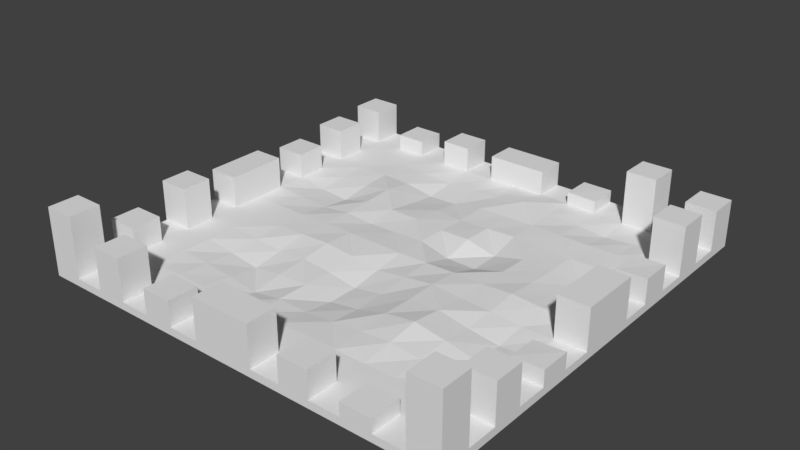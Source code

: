 # Source: terrain.blend  (saved by Blender 2.78.0; exported with 4.5.12 LTS)
import bpy
from mathutils import Matrix  # noqa: F401  (used for matrix-valued properties, if any)

bpy.ops.wm.read_factory_settings(use_empty=True)
scene = bpy.context.scene
scene.name = 'Scene'

# ---- collections
col_collection_1 = bpy.data.collections.new('Collection 1'); scene.collection.children.link(col_collection_1)

# ---- world
world_world = bpy.data.worlds.new('World'); scene.world = world_world
world_world.color = (0.05088, 0.05088, 0.05088)
world_world.use_sun_shadow = False
world_world.sun_shadow_jitter_overblur = 0.0
world_world.cycles.sampling_method = 'MANUAL'

# ---- meshes
me_cube_002 = bpy.data.meshes.new('Cube.002')
me_cube_002.from_pydata([(-7.0, -7.0, -7.0), (-7.0, -7.0, 7.0), (-7.0, 7.0, -7.0), (-7.0, 7.0, 7.0), (7.0, -7.0, -7.0), (7.0, -7.0, 7.0), (7.0, 7.0, -7.0), (7.0, 7.0, 7.0), (-7.0, 6.0, -7.0), (-7.0, 5.0, -7.0), (-7.0, 4.0, -7.0), (-7.0, 3.0, -7.0), (-7.0, 2.0, -7.0), (-7.0, 1.0, -7.0), (-7.0, 0.0, -7.0), (-7.0, -1.0, -7.0), (-7.0, -2.0, -7.0), (-7.0, -3.0, -7.0), (-7.0, -4.0, -7.0), (-7.0, -5.0, -7.0), (-7.0, -6.0, -7.0), (-7.0, -6.0, 7.0), (-7.0, -5.0, 7.0), (-7.0, -4.0, 7.0), (-7.0, -3.0, 7.0), (-7.0, -2.0, 7.0), (-7.0, -1.0, 7.0), (-7.0, 0.0, 7.0), (-7.0, 1.0, 7.0), (-7.0, 2.0, 7.0), (-7.0, 3.0, 7.0), (-7.0, 4.0, 7.0), (-7.0, 5.0, 7.0), (-7.0, 6.0, 7.0), (7.0, -6.0, -7.0), (7.0, -5.0, -7.0), (7.0, -4.0, -7.0), (7.0, -3.0, -7.0), (7.0, -2.0, -7.0), (7.0, -1.0, -7.0), (7.0, 0.0, -7.0), (7.0, 1.0, -7.0), (7.0, 2.0, -7.0), (7.0, 3.0, -7.0), (7.0, 4.0, -7.0), (7.0, 5.0, -7.0), (7.0, 6.0, -7.0), (7.0, 6.0, 7.0), (7.0, 5.0, 7.0), (7.0, 4.0, 7.0), (7.0, 3.0, 7.0), (7.0, 2.0, 7.0), (7.0, 1.0, 7.0), (7.0, 0.0, 7.0), (7.0, -1.0, 7.0), (7.0, -2.0, 7.0), (7.0, -3.0, 7.0), (7.0, -4.0, 7.0), (7.0, -5.0, 7.0), (7.0, -6.0, 7.0), (6.0, 7.0, -7.0), (5.0, 7.0, -7.0), (4.0, 7.0, -7.0), (3.0, 7.0, -7.0), (2.0, 7.0, -7.0), (1.0, 7.0, -7.0), (0.0, 7.0, -7.0), (-1.0, 7.0, -7.0), (-2.0, 7.0, -7.0), (-3.0, 7.0, -7.0), (-4.0, 7.0, -7.0), (-5.0, 7.0, -7.0), (-6.0, 7.0, -7.0), (-6.0, 7.0, 7.0), (-5.0, 7.0, 7.0), (-4.0, 7.0, 7.0), (-3.0, 7.0, 7.0), (-2.0, 7.0, 7.0), (-1.0, 7.0, 7.0), (0.0, 7.0, 7.0), (1.0, 7.0, 7.0), (2.0, 7.0, 7.0), (3.0, 7.0, 7.0), (4.0, 7.0, 7.0), (5.0, 7.0, 7.0), (6.0, 7.0, 7.0), (-6.0, -7.0, -7.0), (-5.0, -7.0, -7.0), (-4.0, -7.0, -7.0), (-3.0, -7.0, -7.0), (-2.0, -7.0, -7.0), (-1.0, -7.0, -7.0), (0.0, -7.0, -7.0), (1.0, -7.0, -7.0), (2.0, -7.0, -7.0), (3.0, -7.0, -7.0), (4.0, -7.0, -7.0), (5.0, -7.0, -7.0), (6.0, -7.0, -7.0), (6.0, -7.0, 7.0), (5.0, -7.0, 7.0), (4.0, -7.0, 7.0), (3.0, -7.0, 7.0), (2.0, -7.0, 7.0), (1.0, -7.0, 7.0), (0.0, -7.0, 7.0), (-1.0, -7.0, 7.0), (-2.0, -7.0, 7.0), (-3.0, -7.0, 7.0), (-4.0, -7.0, 7.0), (-5.0, -7.0, 7.0), (-6.0, -7.0, 7.0), (-6.0, 6.0, 7.0), (-5.0, 6.0, 7.0), (-4.0, 6.0, 7.0), (-3.0, 6.0, 7.0), (-2.0, 6.0, 7.0), (-1.0, 6.0, 7.0), (0.0, 6.0, 7.0), (1.0, 6.0, 7.0), (2.0, 6.0, 7.0), (3.0, 6.0, 5.371), (4.0, 6.0, 2.759), (5.0, 6.0, 5.371), (6.0, 6.0, 7.0), (-6.0, 5.0, 7.0), (-5.0, 5.0, 6.32), (-4.0, 5.0, 5.23), (-3.0, 5.0, 3.905), (-2.0, 5.0, -0.2692), (-1.0, 5.0, 2.043), (0.0, 5.0, 6.025), (1.0, 5.0, 14.3), (2.0, 5.0, 7.0), (3.0, 5.0, 2.759), (4.0, 5.0, -1.83), (5.0, 5.0, 2.759), (6.0, 5.0, 7.0), (-6.0, 4.0, 7.0), (-5.0, 4.0, 5.23), (-4.0, 4.0, 5.298), (-3.0, 4.0, 3.114), (-2.0, 4.0, -6.74), (-1.0, 4.0, -4.572), (0.0, 4.0, 4.461), (1.0, 4.0, 6.025), (2.0, 4.0, 7.0), (3.0, 4.0, 6.646), (4.0, 4.0, 6.052), (5.0, 4.0, 6.646), (6.0, 4.0, 7.0), (-6.0, 3.0, 7.0), (-5.0, 3.0, 2.939), (-4.0, 3.0, 1.536), (-3.0, 3.0, 12.13), (-2.0, 3.0, 0.5892), (-1.0, 3.0, 4.018), (0.0, 3.0, 1.714), (1.0, 3.0, 4.461), (2.0, 3.0, 7.0), (3.0, 3.0, 6.054), (4.0, 3.0, 4.975), (5.0, 3.0, 6.045), (6.0, 3.0, 5.372), (-6.0, 2.0, 7.0), (-5.0, 2.0, -1.825), (-4.0, 2.0, -6.347), (-3.0, 2.0, 8.943), (-2.0, 2.0, 8.986), (-1.0, 2.0, 8.757), (0.0, 2.0, 4.461), (1.0, 2.0, 6.025), (2.0, 2.0, -7.483), (3.0, 2.0, 6.663), (4.0, 2.0, 6.045), (5.0, 2.0, -0.557), (6.0, 2.0, 2.761), (-6.0, 1.0, 7.0), (-5.0, 1.0, 3.623), (-4.0, 1.0, 0.161), (-3.0, 1.0, 6.324), (-2.0, 1.0, 2.399), (-1.0, 1.0, 4.106), (0.0, 1.0, 7.0), (1.0, 1.0, -7.483), (2.0, 1.0, -7.483), (3.0, 1.0, 8.273), (4.0, 1.0, 8.655), (5.0, 1.0, 4.032), (6.0, 1.0, 5.372), (-6.0, 0.0, 7.0), (-5.0, 0.0, 7.0), (-4.0, 0.0, 7.0), (-3.0, 0.0, 7.925), (-2.0, 0.0, 7.383), (-1.0, 0.0, 7.925), (0.0, 0.0, 7.0), (1.0, 0.0, 8.273), (2.0, 0.0, 10.28), (3.0, 0.0, 10.28), (4.0, 0.0, 13.81), (5.0, 0.0, 10.28), (6.0, 0.0, 7.0), (-6.0, -1.0, 7.0), (-5.0, -1.0, 7.0), (-4.0, -1.0, 7.0), (-3.0, -1.0, 8.424), (-2.0, -1.0, 10.34), (-1.0, -1.0, 5.228), (0.0, -1.0, -1.218), (1.0, -1.0, 6.905), (2.0, -1.0, 13.81), (3.0, -1.0, 10.28), (4.0, -1.0, 8.659), (5.0, -1.0, 4.034), (6.0, -1.0, 5.371), (-6.0, -2.0, 7.0), (-5.0, -2.0, 7.0), (-4.0, -2.0, 3.788), (-3.0, -2.0, -0.9312), (-2.0, -2.0, 3.788), (-1.0, -2.0, -1.218), (0.0, -2.0, -9.779), (1.0, -2.0, 0.005972), (2.0, -2.0, 13.08), (3.0, -2.0, 15.56), (4.0, -2.0, 5.587), (5.0, -2.0, -1.83), (6.0, -2.0, 2.759), (-6.0, -3.0, 7.0), (-5.0, -3.0, 7.0), (-4.0, -3.0, -0.9312), (-3.0, -3.0, -9.155), (-2.0, -3.0, -0.9312), (-1.0, -3.0, 0.2227), (0.0, -3.0, -9.779), (1.0, -3.0, -1.218), (2.0, -3.0, 14.34), (3.0, -3.0, 22.29), (4.0, -3.0, 12.75), (5.0, -3.0, 2.759), (6.0, -3.0, 5.371), (-6.0, -4.0, 7.0), (-5.0, -4.0, 7.0), (-4.0, -4.0, 3.788), (-3.0, -4.0, -0.9312), (-2.0, -4.0, -9.155), (-1.0, -4.0, 0.425), (0.0, -4.0, -1.218), (1.0, -4.0, 3.69), (2.0, -4.0, 9.82), (3.0, -4.0, 14.34), (4.0, -4.0, 9.82), (5.0, -4.0, 7.0), (6.0, -4.0, 7.0), (-6.0, -5.0, 7.0), (-5.0, -5.0, 7.0), (-4.0, -5.0, 7.0), (-3.0, -5.0, 3.788), (-2.0, -5.0, -0.9312), (-1.0, -5.0, 3.788), (0.0, -5.0, 7.0), (1.0, -5.0, 7.0), (2.0, -5.0, 7.0), (3.0, -5.0, 7.0), (4.0, -5.0, 7.0), (5.0, -5.0, 7.0), (6.0, -5.0, 7.0), (-6.0, -6.0, 7.0), (-5.0, -6.0, 7.0), (-4.0, -6.0, 7.0), (-3.0, -6.0, 7.0), (-2.0, -6.0, 7.0), (-1.0, -6.0, 7.0), (0.0, -6.0, 7.0), (1.0, -6.0, 7.0), (2.0, -6.0, 7.0), (3.0, -6.0, 7.0), (4.0, -6.0, 7.0), (5.0, -6.0, 7.0), (6.0, -6.0, 7.0), (5.0, -6.0, 31.53), (4.0, -6.0, 31.53), (3.0, -6.0, 56.19), (2.0, -6.0, 56.19), (1.0, -6.0, 81.89), (0.0, -6.0, 81.89), (-1.0, -6.0, 81.89), (-2.0, -6.0, 53.03), (-3.0, -6.0, 53.03), (-4.0, -6.0, 83.74), (-5.0, -6.0, 83.74), (-6.0, -6.0, 117.6), (-6.0, -5.0, 53.03), (-6.0, -4.0, 53.03), (-6.0, -3.0, 83.03), (-6.0, -2.0, 83.03), (-6.0, -1.0, 65.39), (-6.0, 0.0, 65.39), (-6.0, 1.0, 65.39), (-6.0, 2.0, 53.03), (-6.0, 3.0, 53.03), (-6.0, 4.0, 65.39), (-6.0, 5.0, 65.39), (5.0, 6.0, 103.8), (4.0, 6.0, 103.8), (3.0, 6.0, 28.46), (2.0, 6.0, 29.79), (1.0, 6.0, 53.03), (0.0, 6.0, 53.03), (-1.0, 6.0, 53.03), (-2.0, 6.0, 53.03), (-3.0, 6.0, 53.03), (-4.0, 6.0, 36.83), (-5.0, 6.0, 36.83), (-6.0, 6.0, 71.14), (-5.0, -7.0, 83.74), (-4.0, -7.0, 83.74), (-3.0, -7.0, 53.03), (-2.0, -7.0, 53.03), (-1.0, -7.0, 81.89), (0.0, -7.0, 81.89), (1.0, -7.0, 81.89), (2.0, -7.0, 56.19), (3.0, -7.0, 56.19), (4.0, -7.0, 31.53), (5.0, -7.0, 31.53), (6.0, -7.0, 128.7), (5.0, 7.0, 103.8), (4.0, 7.0, 103.8), (3.0, 7.0, 29.79), (2.0, 7.0, 29.79), (1.0, 7.0, 53.03), (0.0, 7.0, 53.03), (-1.0, 7.0, 53.03), (-2.0, 7.0, 53.03), (-3.0, 7.0, 53.03), (-4.0, 7.0, 36.83), (-5.0, 7.0, 36.83), (-6.0, 7.0, 71.14), (6.0, -6.0, 128.7), (6.0, -5.0, 79.12), (6.0, -4.0, 79.12), (6.0, -3.0, 35.03), (6.0, -2.0, 32.8), (6.0, -1.0, 81.46), (6.0, 0.0, 81.46), (6.0, 1.0, 81.45), (6.0, 2.0, 50.61), (6.0, 3.0, 52.37), (6.0, 4.0, 96.82), (6.0, 5.0, 96.82), (6.0, 6.0, 80.47), (7.0, -5.0, 79.12), (7.0, -4.0, 79.12), (7.0, -3.0, 36.19), (7.0, -2.0, 36.19), (7.0, -1.0, 81.46), (7.0, 0.0, 81.46), (7.0, 1.0, 81.46), (7.0, 2.0, 53.03), (7.0, 3.0, 53.03), (7.0, 4.0, 96.82), (7.0, 5.0, 96.82), (7.0, 6.0, 80.47), (-7.0, 5.0, 65.39), (-7.0, 4.0, 65.39), (-7.0, 3.0, 53.03), (-7.0, 2.0, 53.03), (-7.0, 1.0, 65.39), (-7.0, 0.0, 65.39), (-7.0, -1.0, 65.39), (-7.0, -2.0, 83.03), (-7.0, -3.0, 83.03), (-7.0, -4.0, 53.03), (-7.0, -5.0, 53.03), (-7.0, -6.0, 117.6), (-7.0, -7.0, 117.6), (-6.0, -7.0, 117.6), (7.0, -7.0, 128.7), (7.0, -6.0, 128.7), (7.0, 7.0, 80.47), (6.0, 7.0, 80.47), (-7.0, 7.0, 71.14), (-7.0, 6.0, 71.14)], [], [(8, 33, 3, 2), (60, 85, 7, 6), (34, 59, 5, 4), (86, 111, 1, 0), (268, 21, 376, 292), (50, 163, 349, 361), (112, 33, 32, 125), (216, 25, 372, 296), (138, 31, 30, 151), (150, 49, 362, 350), (164, 29, 28, 177), (29, 164, 300, 368), (33, 112, 315, 384), (203, 26, 25, 216), (119, 80, 332, 308), (229, 24, 23, 242), (48, 137, 351, 363), (255, 22, 21, 268), (6, 7, 47, 46), (46, 47, 48, 45), (45, 48, 49, 44), (44, 49, 50, 43), (43, 50, 51, 42), (42, 51, 52, 41), (41, 52, 53, 40), (40, 53, 54, 39), (39, 54, 55, 38), (38, 55, 56, 37), (37, 56, 57, 36), (36, 57, 58, 35), (35, 58, 59, 34), (0, 1, 21, 20), (20, 21, 22, 19), (19, 22, 23, 18), (18, 23, 24, 17), (17, 24, 25, 16), (16, 25, 26, 15), (15, 26, 27, 14), (14, 27, 28, 13), (13, 28, 29, 12), (12, 29, 30, 11), (11, 30, 31, 10), (10, 31, 32, 9), (9, 32, 33, 8), (51, 50, 361, 360), (101, 100, 326, 325), (22, 255, 293, 375), (26, 203, 297, 371), (3, 33, 384, 383), (49, 48, 363, 362), (151, 30, 367, 301), (99, 5, 379, 327), (47, 7, 381, 364), (138, 125, 303, 302), (228, 241, 343, 344), (190, 177, 299, 298), (242, 23, 374, 294), (31, 138, 302, 366), (84, 83, 329, 328), (32, 31, 366, 365), (82, 81, 331, 330), (137, 150, 350, 351), (30, 29, 368, 367), (111, 268, 292, 378), (189, 202, 346, 347), (80, 79, 333, 332), (269, 110, 316, 291), (203, 190, 298, 297), (79, 78, 334, 333), (28, 27, 370, 369), (255, 242, 294, 293), (109, 270, 290, 317), (27, 26, 371, 370), (271, 108, 318, 289), (77, 76, 336, 335), (107, 272, 288, 319), (25, 24, 373, 372), (273, 106, 320, 287), (75, 74, 338, 337), (24, 229, 295, 373), (177, 28, 369, 299), (23, 22, 375, 374), (125, 32, 365, 303), (279, 278, 282, 281), (104, 275, 285, 322), (73, 3, 383, 339), (276, 103, 323, 284), (21, 1, 377, 376), (122, 123, 304, 305), (277, 276, 284, 283), (59, 280, 340, 380), (102, 277, 283, 324), (267, 58, 353, 341), (278, 101, 325, 282), (120, 121, 306, 307), (275, 274, 286, 285), (57, 254, 342, 354), (100, 279, 281, 326), (274, 273, 287, 286), (241, 56, 355, 343), (280, 99, 327, 340), (118, 119, 308, 309), (55, 228, 344, 356), (112, 73, 339, 315), (202, 215, 345, 346), (164, 151, 301, 300), (117, 118, 309, 310), (254, 267, 341, 342), (215, 54, 357, 345), (74, 113, 314, 338), (272, 271, 289, 288), (114, 75, 337, 313), (115, 116, 311, 312), (52, 189, 347, 359), (76, 115, 312, 336), (270, 269, 291, 290), (176, 51, 360, 348), (116, 77, 335, 311), (113, 114, 313, 314), (78, 117, 310, 334), (290, 291, 316, 317), (288, 289, 318, 319), (286, 287, 320, 321), (285, 286, 321, 322), (283, 284, 323, 324), (281, 282, 325, 326), (380, 340, 327, 379), (337, 338, 314, 313), (335, 336, 312, 311), (333, 334, 310, 309), (332, 333, 309, 308), (330, 331, 307, 306), (328, 329, 305, 304), (381, 382, 352, 364), (363, 351, 350, 362), (58, 267, 280, 59), (267, 266, 279, 280), (266, 265, 278, 279), (265, 264, 277, 278), (264, 263, 276, 277), (263, 262, 275, 276), (262, 261, 274, 275), (261, 260, 273, 274), (260, 259, 272, 273), (259, 258, 271, 272), (258, 257, 270, 271), (257, 256, 269, 270), (256, 255, 268, 269), (81, 120, 307, 331), (254, 253, 266, 267), (253, 252, 265, 266), (252, 251, 264, 265), (251, 250, 263, 264), (250, 249, 262, 263), (249, 248, 261, 262), (248, 247, 260, 261), (247, 246, 259, 260), (246, 245, 258, 259), (245, 244, 257, 258), (244, 243, 256, 257), (243, 242, 255, 256), (56, 241, 254, 57), (241, 240, 253, 254), (240, 239, 252, 253), (239, 238, 251, 252), (238, 237, 250, 251), (237, 236, 249, 250), (236, 235, 248, 249), (235, 234, 247, 248), (234, 233, 246, 247), (233, 232, 245, 246), (232, 231, 244, 245), (231, 230, 243, 244), (230, 229, 242, 243), (124, 47, 364, 352), (228, 227, 240, 241), (227, 226, 239, 240), (226, 225, 238, 239), (225, 224, 237, 238), (224, 223, 236, 237), (223, 222, 235, 236), (222, 221, 234, 235), (221, 220, 233, 234), (220, 219, 232, 233), (219, 218, 231, 232), (218, 217, 230, 231), (217, 216, 229, 230), (54, 215, 228, 55), (215, 214, 227, 228), (214, 213, 226, 227), (213, 212, 225, 226), (212, 211, 224, 225), (211, 210, 223, 224), (210, 209, 222, 223), (209, 208, 221, 222), (208, 207, 220, 221), (207, 206, 219, 220), (206, 205, 218, 219), (205, 204, 217, 218), (204, 203, 216, 217), (110, 109, 317, 316), (202, 201, 214, 215), (201, 200, 213, 214), (200, 199, 212, 213), (199, 198, 211, 212), (198, 197, 210, 211), (197, 196, 209, 210), (196, 195, 208, 209), (195, 194, 207, 208), (194, 193, 206, 207), (193, 192, 205, 206), (192, 191, 204, 205), (191, 190, 203, 204), (121, 82, 330, 306), (189, 188, 201, 202), (188, 187, 200, 201), (187, 186, 199, 200), (186, 185, 198, 199), (185, 184, 197, 198), (184, 183, 196, 197), (183, 182, 195, 196), (182, 181, 194, 195), (181, 180, 193, 194), (180, 179, 192, 193), (179, 178, 191, 192), (178, 177, 190, 191), (51, 176, 189, 52), (176, 175, 188, 189), (175, 174, 187, 188), (174, 173, 186, 187), (173, 172, 185, 186), (172, 171, 184, 185), (171, 170, 183, 184), (170, 169, 182, 183), (169, 168, 181, 182), (168, 167, 180, 181), (167, 166, 179, 180), (166, 165, 178, 179), (165, 164, 177, 178), (1, 111, 378, 377), (163, 162, 175, 176), (162, 161, 174, 175), (161, 160, 173, 174), (160, 159, 172, 173), (159, 158, 171, 172), (158, 157, 170, 171), (157, 156, 169, 170), (156, 155, 168, 169), (155, 154, 167, 168), (154, 153, 166, 167), (153, 152, 165, 166), (152, 151, 164, 165), (49, 150, 163, 50), (150, 149, 162, 163), (149, 148, 161, 162), (148, 147, 160, 161), (147, 146, 159, 160), (146, 145, 158, 159), (145, 144, 157, 158), (144, 143, 156, 157), (143, 142, 155, 156), (142, 141, 154, 155), (141, 140, 153, 154), (140, 139, 152, 153), (139, 138, 151, 152), (83, 122, 305, 329), (137, 136, 149, 150), (136, 135, 148, 149), (135, 134, 147, 148), (134, 133, 146, 147), (133, 132, 145, 146), (132, 131, 144, 145), (131, 130, 143, 144), (130, 129, 142, 143), (129, 128, 141, 142), (128, 127, 140, 141), (127, 126, 139, 140), (126, 125, 138, 139), (47, 124, 137, 48), (124, 123, 136, 137), (123, 122, 135, 136), (122, 121, 134, 135), (121, 120, 133, 134), (120, 119, 132, 133), (119, 118, 131, 132), (118, 117, 130, 131), (117, 116, 129, 130), (116, 115, 128, 129), (115, 114, 127, 128), (114, 113, 126, 127), (113, 112, 125, 126), (58, 57, 354, 353), (85, 84, 123, 124), (108, 107, 319, 318), (83, 82, 121, 122), (123, 84, 328, 304), (81, 80, 119, 120), (85, 124, 352, 382), (56, 55, 356, 355), (78, 77, 116, 117), (163, 176, 348, 349), (76, 75, 114, 115), (5, 59, 380, 379), (74, 73, 112, 113), (106, 105, 321, 320), (280, 279, 100, 99), (105, 104, 322, 321), (278, 277, 102, 101), (54, 53, 358, 357), (276, 275, 104, 103), (229, 216, 296, 295), (53, 52, 359, 358), (273, 272, 107, 106), (7, 85, 382, 381), (271, 270, 109, 108), (103, 102, 324, 323), (269, 268, 111, 110), (361, 349, 348, 360), (359, 347, 346, 358), (358, 346, 345, 357), (356, 344, 343, 355), (354, 342, 341, 353), (294, 374, 375, 293), (296, 372, 373, 295), (298, 370, 371, 297), (299, 369, 370, 298), (301, 367, 368, 300), (303, 365, 366, 302), (339, 383, 384, 315), (292, 376, 377, 378), (4, 5, 99, 98), (98, 99, 100, 97), (97, 100, 101, 96), (96, 101, 102, 95), (95, 102, 103, 94), (94, 103, 104, 93), (93, 104, 105, 92), (92, 105, 106, 91), (91, 106, 107, 90), (90, 107, 108, 89), (89, 108, 109, 88), (88, 109, 110, 87), (87, 110, 111, 86), (2, 3, 73, 72), (72, 73, 74, 71), (71, 74, 75, 70), (70, 75, 76, 69), (69, 76, 77, 68), (68, 77, 78, 67), (67, 78, 79, 66), (66, 79, 80, 65), (65, 80, 81, 64), (64, 81, 82, 63), (63, 82, 83, 62), (62, 83, 84, 61), (61, 84, 85, 60)])
me_cube_002.use_remesh_preserve_volume = False
me_cube_002.use_remesh_preserve_attributes = False
me_cube_002.use_mirror_vertex_groups = False
me_cube_002.update()

# ---- objects
ob_cube = bpy.data.objects.new('Cube', me_cube_002)

# ---- transforms, parenting, visibility, modifiers, constraints
ob_cube.location = (0.0, 0.0, 0.1323)
ob_cube.scale = (1.0, 1.0, 0.01774)
ob_cube.lineart.crease_threshold = 0.0

# ---- collection membership
col_collection_1.objects.link(ob_cube)

# ---- scene / render settings (as saved in the file)
scene.frame_start = 1; scene.frame_end = 250; scene.frame_set(1)
scene.render.engine = 'BLENDER_EEVEE_NEXT'
scene.render.resolution_percentage = 50
scene.render.dither_intensity = 0.0
scene.cycles.use_denoising = False
scene.cycles.samples = 128
scene.cycles.sampling_pattern = 'TABULATED_SOBOL'
scene.cycles.light_sampling_threshold = 0.0
scene.cycles.use_adaptive_sampling = False
scene.cycles.use_light_tree = False
scene.cycles.blur_glossy = 0.0
scene.cycles.sample_clamp_indirect = 0.0
scene.view_settings.view_transform = 'Standard'
bpy.context.view_layer.update()

# ---- added for rendering (the .blend has no active camera and no usable light): camera, sun
cam_auto = bpy.data.cameras.new('AutoCamera')
cam_auto.lens = 50.0
cam_auto.sensor_width = 36.0
cam_auto.clip_end = 1000.0
ob_auto_camera = bpy.data.objects.new('AutoCamera', cam_auto)
scene.collection.objects.link(ob_auto_camera)
ob_auto_camera.location = (18.4589, -22.1507, 15.9539)
ob_auto_camera.rotation_euler = (1.09748, -7.21219e-08, 0.694738)
scene.camera = ob_auto_camera
light_auto_sun = bpy.data.lights.new('AutoSun', 'SUN')
light_auto_sun.energy = 3.0
light_auto_sun.angle = 0.0523599
ob_auto_sun = bpy.data.objects.new('AutoSun', light_auto_sun)
scene.collection.objects.link(ob_auto_sun)
ob_auto_sun.rotation_euler = (0.872665, 0.174533, 0.523599)
bpy.context.view_layer.update()

